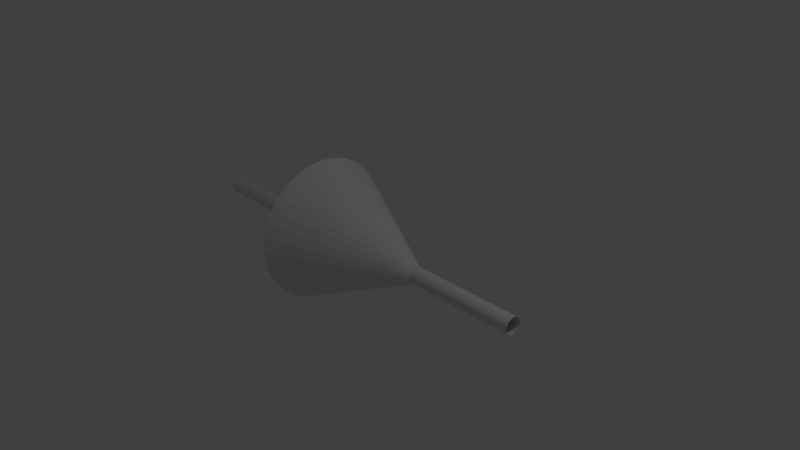 # Source: LogicalNotModelMerged.blend  (saved by Blender 2.79.0; exported with 4.5.12 LTS)
import bpy
from mathutils import Matrix  # noqa: F401  (used for matrix-valued properties, if any)

bpy.ops.wm.read_factory_settings(use_empty=True)
scene = bpy.context.scene
scene.name = 'Scene'

# ---- collections
col_collection_1 = bpy.data.collections.new('Collection 1'); scene.collection.children.link(col_collection_1)

# ---- world
world_world = bpy.data.worlds.new('World'); scene.world = world_world
world_world.color = (0.05088, 0.05088, 0.05088)
world_world.use_sun_shadow = False
world_world.sun_shadow_jitter_overblur = 0.0
world_world.cycles.sampling_method = 'MANUAL'

# ---- cameras
cam_camera = bpy.data.cameras.new('Camera')
cam_camera.clip_end = 100.0
cam_camera.lens = 35.0
cam_camera.sensor_width = 32.0
cam_camera.sensor_height = 18.0
cam_camera.ortho_scale = 7.314
cam_camera.dof.focus_distance = 0.0
cam_camera.dof.aperture_fstop = 128.0

# ---- lights
light_lamp = bpy.data.lights.new('Lamp', 'POINT')
light_lamp.transmission_factor = 0.0
light_lamp.cutoff_distance = 30.0
light_lamp.energy = 100.0
light_lamp.shadow_buffer_clip_start = 1.001
light_lamp.shadow_soft_size = 0.1
light_lamp.shadow_maximum_resolution = 0.006
light_lamp.use_absolute_resolution = True

# ---- meshes
me_cone = bpy.data.meshes.new('Cone')
me_cone.from_pydata([(0.0, 1.0, -1.0), (0.0, 0.0, 1.0), (0.1951, 0.9808, -1.0), (0.3827, 0.9239, -1.0), (0.5556, 0.8315, -1.0), (0.7071, 0.7071, -1.0), (0.8315, 0.5556, -1.0), (0.9239, 0.3827, -1.0), (0.9808, 0.1951, -1.0), (1.0, 7.55e-08, -1.0), (0.9808, -0.1951, -1.0), (0.9239, -0.3827, -1.0), (0.8315, -0.5556, -1.0), (0.7071, -0.7071, -1.0), (0.5556, -0.8315, -1.0), (0.3827, -0.9239, -1.0), (0.1951, -0.9808, -1.0), (-3.258e-07, -1.0, -1.0), (-0.1951, -0.9808, -1.0), (-0.3827, -0.9239, -1.0), (-0.5556, -0.8315, -1.0), (-0.7071, -0.7071, -1.0), (-0.8315, -0.5556, -1.0), (-0.9239, -0.3827, -1.0), (-0.9808, -0.1951, -1.0), (-1.0, 9.656e-07, -1.0), (-0.9808, 0.1951, -1.0), (-0.9239, 0.3827, -1.0), (-0.8315, 0.5556, -1.0), (-0.7071, 0.7071, -1.0), (-0.5556, 0.8315, -1.0), (-0.3827, 0.9239, -1.0), (-0.1951, 0.9808, -1.0), (-0.004563, 0.1238, 2.329), (-0.00309, 0.1238, 0.3286), (-0.04857, 0.1151, 2.329), (-0.0471, 0.1151, 0.3286), (-0.08588, 0.09015, 2.329), (-0.08441, 0.09015, 0.3286), (-0.1108, 0.05284, 2.329), (-0.1093, 0.05284, 0.3286), (-0.1196, 0.008835, 2.329), (-0.1181, 0.008835, 0.3286), (-0.1108, -0.03517, 2.329), (-0.1093, -0.03517, 0.3286), (-0.08588, -0.07248, 2.329), (-0.08441, -0.07248, 0.3286), (-0.04857, -0.09741, 2.329), (-0.0471, -0.09741, 0.3286), (-0.004563, -0.1062, 2.329), (-0.00309, -0.1062, 0.3286), (0.03945, -0.09741, 2.329), (0.04092, -0.09741, 0.3287), (0.07675, -0.07248, 2.329), (0.07823, -0.07248, 0.3287), (0.1017, -0.03517, 2.329), (0.1032, -0.03517, 0.3287), (0.1104, 0.008835, 2.329), (0.1119, 0.008835, 0.3287), (0.1017, 0.05284, 2.329), (0.1032, 0.05284, 0.3287), (0.07675, 0.09015, 2.329), (0.07823, 0.09015, 0.3287), (0.03945, 0.1151, 2.329), (0.04092, 0.1151, 0.3287), (-0.004379, 0.08707, -0.9925), (-0.002907, 0.08707, -2.993), (-0.04839, 0.07831, -0.9925), (-0.04692, 0.07831, -2.993), (-0.0857, 0.05338, -0.9926), (-0.08422, 0.05338, -2.993), (-0.1106, 0.01608, -0.9926), (-0.1092, 0.01608, -2.993), (-0.1194, -0.02793, -0.9926), (-0.1179, -0.02793, -2.993), (-0.1106, -0.07194, -0.9926), (-0.1092, -0.07194, -2.993), (-0.0857, -0.1093, -0.9926), (-0.08422, -0.1093, -2.993), (-0.04839, -0.1342, -0.9925), (-0.04692, -0.1342, -2.993), (-0.004379, -0.1429, -0.9925), (-0.002907, -0.1429, -2.993), (0.03963, -0.1342, -0.9925), (0.0411, -0.1342, -2.992), (0.07694, -0.1093, -0.9924), (0.07841, -0.1093, -2.992), (0.1019, -0.07194, -0.9924), (0.1033, -0.07194, -2.992), (0.1106, -0.02793, -0.9924), (0.1121, -0.02793, -2.992), (0.1019, 0.01608, -0.9924), (0.1033, 0.01608, -2.992), (0.07694, 0.05338, -0.9924), (0.07841, 0.05338, -2.992), (0.03963, 0.07831, -0.9925), (0.0411, 0.07831, -2.992)], [], [(0, 1, 2), (2, 1, 3), (3, 1, 4), (4, 1, 5), (5, 1, 6), (6, 1, 7), (7, 1, 8), (8, 1, 9), (9, 1, 10), (10, 1, 11), (11, 1, 12), (12, 1, 13), (13, 1, 14), (14, 1, 15), (15, 1, 16), (16, 1, 17), (17, 1, 18), (18, 1, 19), (19, 1, 20), (20, 1, 21), (21, 1, 22), (22, 1, 23), (23, 1, 24), (24, 1, 25), (25, 1, 26), (26, 1, 27), (27, 1, 28), (28, 1, 29), (29, 1, 30), (30, 1, 31), (31, 1, 32), (32, 1, 0), (0, 2, 3, 4, 5, 6, 7, 8, 9, 10, 11, 12, 13, 14, 15, 16, 17, 18, 19, 20, 21, 22, 23, 24, 25, 26, 27, 28, 29, 30, 31, 32), (33, 34, 36, 35), (35, 36, 38, 37), (37, 38, 40, 39), (39, 40, 42, 41), (41, 42, 44, 43), (43, 44, 46, 45), (45, 46, 48, 47), (47, 48, 50, 49), (49, 50, 52, 51), (51, 52, 54, 53), (53, 54, 56, 55), (55, 56, 58, 57), (57, 58, 60, 59), (59, 60, 62, 61), (36, 34, 64, 62, 60, 58, 56, 54, 52, 50, 48, 46, 44, 42, 40, 38), (61, 62, 64, 63), (63, 64, 34, 33), (65, 66, 68, 67), (67, 68, 70, 69), (69, 70, 72, 71), (71, 72, 74, 73), (73, 74, 76, 75), (75, 76, 78, 77), (77, 78, 80, 79), (79, 80, 82, 81), (81, 82, 84, 83), (83, 84, 86, 85), (85, 86, 88, 87), (87, 88, 90, 89), (89, 90, 92, 91), (91, 92, 94, 93), (68, 66, 96, 94, 92, 90, 88, 86, 84, 82, 80, 78, 76, 74, 72, 70), (93, 94, 96, 95), (95, 96, 66, 65)])
me_cone.use_remesh_preserve_volume = False
me_cone.use_remesh_preserve_attributes = False
me_cone.use_mirror_vertex_groups = False
me_cone.update()

# ---- objects
ob_logicalnot = bpy.data.objects.new('LogicalNot', me_cone)
ob_lamp = bpy.data.objects.new('Lamp', light_lamp)
ob_camera = bpy.data.objects.new('Camera', cam_camera)

# ---- transforms, parenting, visibility, modifiers, constraints
ob_logicalnot.location = (0.02006, 0.0549, -0.01227)
ob_logicalnot.rotation_euler = (-0.0, 1.575, -0.0)
ob_logicalnot.lineart.crease_threshold = 0.0
ob_lamp.location = (4.076, 1.005, 5.904)
ob_lamp.rotation_euler = (0.6503, 0.05522, 1.866)
ob_lamp.lock_rotations_4d = False
ob_lamp.empty_display_type = 'ARROWS'
ob_lamp.color = (0.0, 0.0, 0.0, 0.0)
ob_lamp.lineart.crease_threshold = 0.0
ob_camera.location = (7.481, -6.508, 5.344)
ob_camera.rotation_euler = (1.109, 0.0, 0.8149)
ob_camera.lock_rotations_4d = False
ob_camera.empty_display_type = 'ARROWS'
ob_camera.color = (0.0, 0.0, 0.0, 0.0)
ob_camera.display_type = 'WIRE'
ob_camera.lineart.crease_threshold = 0.0

# ---- collection membership
col_collection_1.objects.link(ob_logicalnot)
col_collection_1.objects.link(ob_lamp)
col_collection_1.objects.link(ob_camera)

# ---- scene / render settings (as saved in the file)
scene.camera = ob_camera
scene.frame_start = 1; scene.frame_end = 250; scene.frame_set(1)
scene.render.engine = 'BLENDER_EEVEE_NEXT'
scene.render.resolution_percentage = 50
scene.render.dither_intensity = 0.0
scene.cycles.use_denoising = False
scene.cycles.samples = 128
scene.cycles.sampling_pattern = 'TABULATED_SOBOL'
scene.cycles.use_adaptive_sampling = False
scene.cycles.use_light_tree = False
scene.cycles.blur_glossy = 0.0
scene.cycles.sample_clamp_indirect = 0.0
scene.view_settings.view_transform = 'Standard'
bpy.context.view_layer.update()
